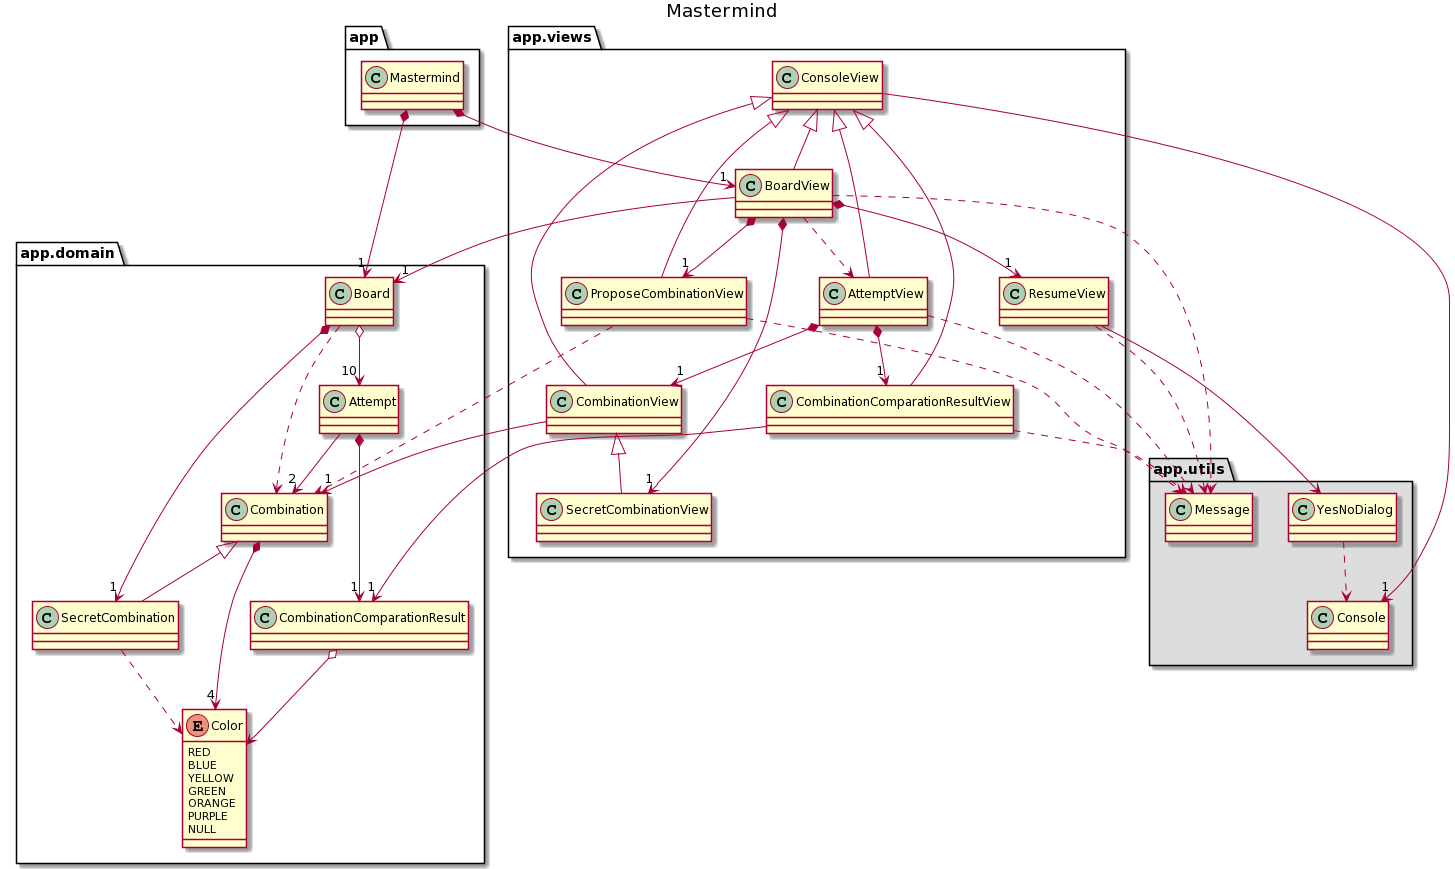

The diagram above was rendered by PlantUML. Its source (embedded in the PNG):
@startuml
title Mastermind

package "app.utils" #DDDDDD {
  class Console
  class YesNoDialog
  class Message
}

YesNoDialog ..> Console

package "app"{
  class Mastermind
}

package "app.domain"{
  class Board
  class Combination
  class SecretCombination
  class CombinationComparationResult
  class Attempt
  enum Color {
    RED
    BLUE
    YELLOW
    GREEN
    ORANGE
    PURPLE
    NULL
  }
}

package "app.views"{
  class ConsoleView
  class AttemptView
  class CombinationView
  class SecretCombinationView
  class ProposeCombinationView
  class BoardView
  class CombinationComparationResultView
  class ResumeView
}

Mastermind *-->"1" Board
Mastermind *-->"1" BoardView

Board *-->"1" SecretCombination
Board o--> "10" Attempt
Board ..> Combination



Attempt -->"2" Combination
Attempt *-->"1" CombinationComparationResult
Combination *--> "4" Color

SecretCombination -up-|> Combination
SecretCombination ..> Color

CombinationComparationResult o--> Color

ConsoleView -->"1" Console
AttemptView -up-|> ConsoleView
CombinationView -up-|> ConsoleView
BoardView -up-|> ConsoleView
CombinationComparationResultView -up-|> ConsoleView
ProposeCombinationView -up-|> ConsoleView
SecretCombinationView -up-|> CombinationView

AttemptView *-->"1" CombinationView
AttemptView *-->"1" CombinationComparationResultView
AttemptView ..> Message

CombinationView -->"1" Combination

ProposeCombinationView ..> Combination
ProposeCombinationView ..> Message

ResumeView --> YesNoDialog
ResumeView ..> Message

CombinationComparationResultView -->"1" CombinationComparationResult
CombinationComparationResultView ..> Message

BoardView *-->"1" SecretCombinationView
BoardView *-->"1" ProposeCombinationView
BoardView *-->"1" ResumeView
BoardView -->"1" Board
BoardView ..> AttemptView
BoardView ..> Message
@enduml